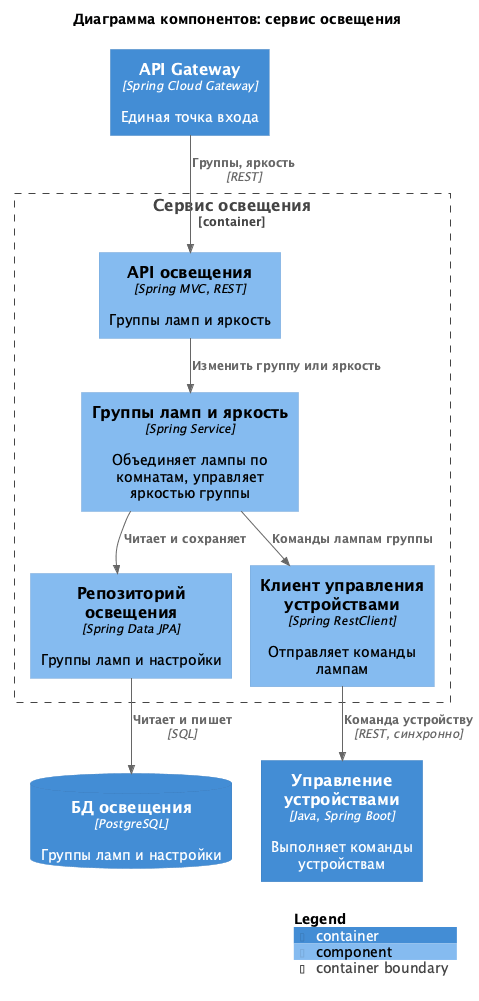

The diagram above was rendered by PlantUML. Its source (embedded in the PNG):
@startuml
' встроенная раскладка: диаграмма рисуется без установленного Graphviz
!pragma layout smetana
!include <C4/C4_Component>

title Диаграмма компонентов: сервис освещения

Container(gateway, "API Gateway", "Spring Cloud Gateway", "Единая точка входа")
Container(devicesSvc, "Управление устройствами", "Java, Spring Boot", "Выполняет команды устройствам")
ContainerDb(lightingDb, "БД освещения", "PostgreSQL", "Группы ламп и настройки")

Container_Boundary(svc, "Сервис освещения") {
  Component(api, "API освещения", "Spring MVC, REST", "Группы ламп и яркость")
  Component(groups, "Группы ламп и яркость", "Spring Service", "Объединяет лампы по комнатам, управляет яркостью группы")
  Component(repo, "Репозиторий освещения", "Spring Data JPA", "Группы ламп и настройки")
  Component(devicesClient, "Клиент управления устройствами", "Spring RestClient", "Отправляет команды лампам")
}

Rel(gateway, api, "Группы, яркость", "REST")
Rel(api, groups, "Изменить группу или яркость")
Rel(groups, repo, "Читает и сохраняет")
Rel(groups, devicesClient, "Команды лампам группы")
Rel(devicesClient, devicesSvc, "Команда устройству", "REST, синхронно")
Rel(repo, lightingDb, "Читает и пишет", "SQL")

SHOW_LEGEND()
@enduml